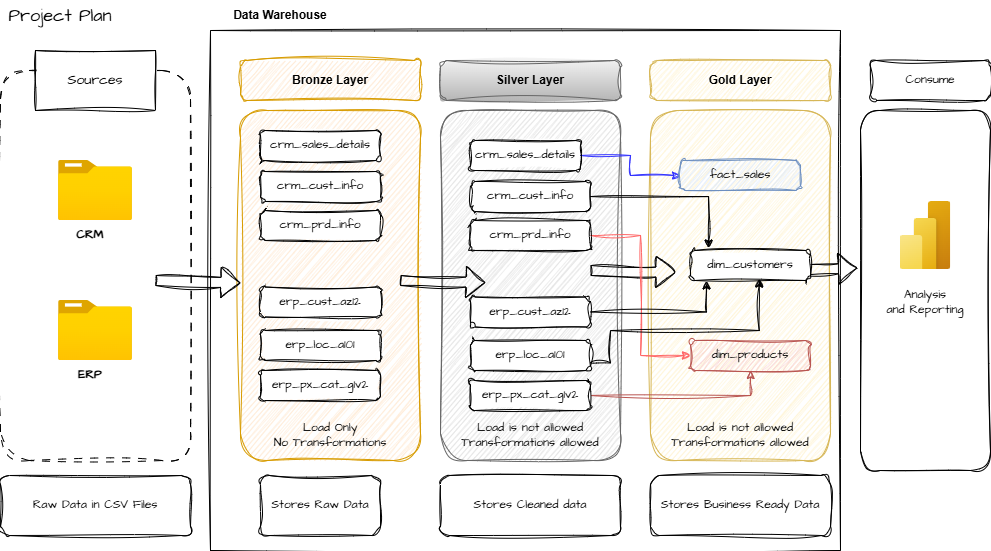

The diagram above was exported from draw.io. Its source (the exported page's mxGraphModel, read from the mxfile embedded in the PNG):
<mxGraphModel dx="1235" dy="709" grid="1" gridSize="10" guides="1" tooltips="1" connect="1" arrows="1" fold="1" page="1" pageScale="1" pageWidth="827" pageHeight="1169" math="0" shadow="0">
  <root>
    <mxCell id="0" />
    <mxCell id="1" parent="0" />
    <mxCell id="SLSMxeglmyvdb598VG5i-36" value="" style="rounded=0;whiteSpace=wrap;html=1;sketch=1;hachureGap=4;jiggle=2;curveFitting=1;fontFamily=Architects Daughter;fontSource=https%3A%2F%2Ffonts.googleapis.com%2Fcss%3Ffamily%3DArchitects%2BDaughter;fillColor=none;" vertex="1" parent="1">
      <mxGeometry x="250" y="80" width="630" height="520" as="geometry" />
    </mxCell>
    <mxCell id="SLSMxeglmyvdb598VG5i-1" value="&lt;font style=&quot;font-size: 18px;&quot;&gt;Project Plan&lt;/font&gt;" style="text;html=1;align=center;verticalAlign=middle;whiteSpace=wrap;rounded=0;fontFamily=Architects Daughter;fontSource=https%3A%2F%2Ffonts.googleapis.com%2Fcss%3Ffamily%3DArchitects%2BDaughter;" vertex="1" parent="1">
      <mxGeometry x="40" y="50" width="120" height="30" as="geometry" />
    </mxCell>
    <mxCell id="SLSMxeglmyvdb598VG5i-2" value="" style="rounded=1;whiteSpace=wrap;html=1;sketch=1;hachureGap=4;jiggle=2;curveFitting=1;fontFamily=Architects Daughter;fontSource=https%3A%2F%2Ffonts.googleapis.com%2Fcss%3Ffamily%3DArchitects%2BDaughter;fillColor=none;dashed=1;dashPattern=8 8;" vertex="1" parent="1">
      <mxGeometry x="40" y="120" width="190" height="390" as="geometry" />
    </mxCell>
    <mxCell id="SLSMxeglmyvdb598VG5i-3" value="&lt;font style=&quot;font-size: 14px;&quot;&gt;Sources&lt;/font&gt;" style="rounded=0;whiteSpace=wrap;html=1;sketch=1;hachureGap=4;jiggle=2;curveFitting=1;fontFamily=Architects Daughter;fontSource=https%3A%2F%2Ffonts.googleapis.com%2Fcss%3Ffamily%3DArchitects%2BDaughter;" vertex="1" parent="1">
      <mxGeometry x="75" y="100" width="120" height="60" as="geometry" />
    </mxCell>
    <mxCell id="SLSMxeglmyvdb598VG5i-4" value="" style="image;aspect=fixed;html=1;points=[];align=center;fontSize=12;image=img/lib/azure2/general/Folder_Blank.svg;sketch=1;hachureGap=4;jiggle=2;curveFitting=1;fontFamily=Architects Daughter;fontSource=https%3A%2F%2Ffonts.googleapis.com%2Fcss%3Ffamily%3DArchitects%2BDaughter;" vertex="1" parent="1">
      <mxGeometry x="98.03" y="210" width="73.93" height="60" as="geometry" />
    </mxCell>
    <mxCell id="SLSMxeglmyvdb598VG5i-5" value="" style="image;aspect=fixed;html=1;points=[];align=center;fontSize=12;image=img/lib/azure2/general/Folder_Blank.svg;sketch=1;hachureGap=4;jiggle=2;curveFitting=1;fontFamily=Architects Daughter;fontSource=https%3A%2F%2Ffonts.googleapis.com%2Fcss%3Ffamily%3DArchitects%2BDaughter;" vertex="1" parent="1">
      <mxGeometry x="98.03" y="350" width="73.93" height="60" as="geometry" />
    </mxCell>
    <mxCell id="SLSMxeglmyvdb598VG5i-6" value="&lt;b&gt;CRM&lt;span style=&quot;color: rgba(0, 0, 0, 0); font-family: monospace; font-size: 0px; text-align: start; text-wrap-mode: nowrap;&quot;&gt;%3CmxGraphModel%3E%3Croot%3E%3CmxCell%20id%3D%220%22%2F%3E%3CmxCell%20id%3D%221%22%20parent%3D%220%22%2F%3E%3CmxCell%20id%3D%222%22%20value%3D%22%22%20style%3D%22image%3Baspect%3Dfixed%3Bhtml%3D1%3Bpoints%3D%5B%5D%3Balign%3Dcenter%3BfontSize%3D12%3Bimage%3Dimg%2Flib%2Fazure2%2Fgeneral%2FFolder_Blank.svg%3Bsketch%3D1%3BhachureGap%3D4%3Bjiggle%3D2%3BcurveFitting%3D1%3BfontFamily%3DArchitects%20Daughter%3BfontSource%3Dhttps%253A%252F%252Ffonts.googleapis.com%252Fcss%253Ffamily%253DArchitects%252BDaughter%3B%22%20vertex%3D%221%22%20parent%3D%221%22%3E%3CmxGeometry%20x%3D%2298.03%22%20y%3D%22210%22%20width%3D%2273.93%22%20height%3D%2260%22%20as%3D%22geometry%22%2F%3E%3C%2FmxCell%3E%3C%2Froot%3E%3C%2FmxGraphModel%3E&lt;/span&gt;&lt;/b&gt;" style="text;html=1;align=center;verticalAlign=middle;whiteSpace=wrap;rounded=0;fontFamily=Architects Daughter;fontSource=https%3A%2F%2Ffonts.googleapis.com%2Fcss%3Ffamily%3DArchitects%2BDaughter;" vertex="1" parent="1">
      <mxGeometry x="100" y="270" width="60" height="30" as="geometry" />
    </mxCell>
    <mxCell id="SLSMxeglmyvdb598VG5i-7" value="&lt;b&gt;ERP&lt;/b&gt;" style="text;html=1;align=center;verticalAlign=middle;whiteSpace=wrap;rounded=0;fontFamily=Architects Daughter;fontSource=https%3A%2F%2Ffonts.googleapis.com%2Fcss%3Ffamily%3DArchitects%2BDaughter;" vertex="1" parent="1">
      <mxGeometry x="100" y="410" width="60" height="30" as="geometry" />
    </mxCell>
    <mxCell id="SLSMxeglmyvdb598VG5i-8" value="" style="rounded=1;whiteSpace=wrap;html=1;sketch=1;hachureGap=4;jiggle=2;curveFitting=1;fontFamily=Architects Daughter;fontSource=https%3A%2F%2Ffonts.googleapis.com%2Fcss%3Ffamily%3DArchitects%2BDaughter;fillColor=#ffe6cc;strokeColor=#D79B00;" vertex="1" parent="1">
      <mxGeometry x="280" y="160" width="180" height="350" as="geometry" />
    </mxCell>
    <mxCell id="SLSMxeglmyvdb598VG5i-9" value="&lt;font face=&quot;Helvetica&quot;&gt;&lt;b&gt;Bronze Layer&lt;/b&gt;&lt;/font&gt;" style="rounded=1;whiteSpace=wrap;html=1;sketch=1;hachureGap=4;jiggle=2;curveFitting=1;fontFamily=Architects Daughter;fontSource=https%3A%2F%2Ffonts.googleapis.com%2Fcss%3Ffamily%3DArchitects%2BDaughter;fillColor=#ffe6cc;strokeColor=#D79B00;" vertex="1" parent="1">
      <mxGeometry x="280" y="110" width="180" height="40" as="geometry" />
    </mxCell>
    <mxCell id="SLSMxeglmyvdb598VG5i-13" value="" style="rounded=1;whiteSpace=wrap;html=1;sketch=1;hachureGap=4;jiggle=2;curveFitting=1;fontFamily=Architects Daughter;fontSource=https%3A%2F%2Ffonts.googleapis.com%2Fcss%3Ffamily%3DArchitects%2BDaughter;fillColor=#DDDDDD;strokeColor=#666666;fontColor=#333333;" vertex="1" parent="1">
      <mxGeometry x="480" y="160" width="180" height="350" as="geometry" />
    </mxCell>
    <mxCell id="SLSMxeglmyvdb598VG5i-14" value="&lt;font face=&quot;Helvetica&quot;&gt;&lt;b&gt;Silver Layer&lt;/b&gt;&lt;/font&gt;" style="rounded=1;whiteSpace=wrap;html=1;sketch=1;hachureGap=4;jiggle=2;curveFitting=1;fontFamily=Architects Daughter;fontSource=https%3A%2F%2Ffonts.googleapis.com%2Fcss%3Ffamily%3DArchitects%2BDaughter;fillColor=#f5f5f5;strokeColor=#666666;gradientColor=#b3b3b3;" vertex="1" parent="1">
      <mxGeometry x="480" y="110" width="180" height="40" as="geometry" />
    </mxCell>
    <mxCell id="SLSMxeglmyvdb598VG5i-15" value="" style="rounded=1;whiteSpace=wrap;html=1;sketch=1;hachureGap=4;jiggle=2;curveFitting=1;fontFamily=Architects Daughter;fontSource=https%3A%2F%2Ffonts.googleapis.com%2Fcss%3Ffamily%3DArchitects%2BDaughter;fillColor=#fff2cc;strokeColor=#d6b656;" vertex="1" parent="1">
      <mxGeometry x="690" y="160" width="180" height="350" as="geometry" />
    </mxCell>
    <mxCell id="SLSMxeglmyvdb598VG5i-16" value="&lt;font face=&quot;Helvetica&quot;&gt;&lt;b&gt;Gold Layer&lt;/b&gt;&lt;/font&gt;" style="rounded=1;whiteSpace=wrap;html=1;sketch=1;hachureGap=4;jiggle=2;curveFitting=1;fontFamily=Architects Daughter;fontSource=https%3A%2F%2Ffonts.googleapis.com%2Fcss%3Ffamily%3DArchitects%2BDaughter;fillColor=#fff2cc;strokeColor=#d6b656;" vertex="1" parent="1">
      <mxGeometry x="690" y="110" width="180" height="40" as="geometry" />
    </mxCell>
    <mxCell id="SLSMxeglmyvdb598VG5i-17" value="" style="shape=flexArrow;endArrow=classic;html=1;rounded=0;sketch=1;hachureGap=4;jiggle=2;curveFitting=1;fontFamily=Architects Daughter;fontSource=https%3A%2F%2Ffonts.googleapis.com%2Fcss%3Ffamily%3DArchitects%2BDaughter;" edge="1" parent="1" target="SLSMxeglmyvdb598VG5i-8">
      <mxGeometry width="50" height="50" relative="1" as="geometry">
        <mxPoint x="195" y="330" as="sourcePoint" />
        <mxPoint x="245" y="280" as="targetPoint" />
      </mxGeometry>
    </mxCell>
    <mxCell id="SLSMxeglmyvdb598VG5i-20" value="Stores Raw Data" style="rounded=1;whiteSpace=wrap;html=1;sketch=1;hachureGap=4;jiggle=2;curveFitting=1;fontFamily=Architects Daughter;fontSource=https%3A%2F%2Ffonts.googleapis.com%2Fcss%3Ffamily%3DArchitects%2BDaughter;" vertex="1" parent="1">
      <mxGeometry x="300" y="525" width="120" height="60" as="geometry" />
    </mxCell>
    <mxCell id="SLSMxeglmyvdb598VG5i-21" value="Stores Cleaned data" style="rounded=1;whiteSpace=wrap;html=1;sketch=1;hachureGap=4;jiggle=2;curveFitting=1;fontFamily=Architects Daughter;fontSource=https%3A%2F%2Ffonts.googleapis.com%2Fcss%3Ffamily%3DArchitects%2BDaughter;" vertex="1" parent="1">
      <mxGeometry x="480" y="525" width="180" height="60" as="geometry" />
    </mxCell>
    <mxCell id="SLSMxeglmyvdb598VG5i-22" value="Stores Business Ready Data" style="rounded=1;whiteSpace=wrap;html=1;sketch=1;hachureGap=4;jiggle=2;curveFitting=1;fontFamily=Architects Daughter;fontSource=https%3A%2F%2Ffonts.googleapis.com%2Fcss%3Ffamily%3DArchitects%2BDaughter;" vertex="1" parent="1">
      <mxGeometry x="690" y="525" width="180" height="60" as="geometry" />
    </mxCell>
    <mxCell id="SLSMxeglmyvdb598VG5i-23" value="Raw Data in CSV Files" style="rounded=1;whiteSpace=wrap;html=1;sketch=1;hachureGap=4;jiggle=2;curveFitting=1;fontFamily=Architects Daughter;fontSource=https%3A%2F%2Ffonts.googleapis.com%2Fcss%3Ffamily%3DArchitects%2BDaughter;" vertex="1" parent="1">
      <mxGeometry x="40" y="525" width="190" height="60" as="geometry" />
    </mxCell>
    <mxCell id="SLSMxeglmyvdb598VG5i-24" value="&lt;div&gt;Load Only&lt;/div&gt;No Transformations" style="text;html=1;align=center;verticalAlign=middle;whiteSpace=wrap;rounded=0;fontFamily=Architects Daughter;fontSource=https%3A%2F%2Ffonts.googleapis.com%2Fcss%3Ffamily%3DArchitects%2BDaughter;" vertex="1" parent="1">
      <mxGeometry x="300" y="470" width="140" height="30" as="geometry" />
    </mxCell>
    <mxCell id="SLSMxeglmyvdb598VG5i-25" value="&lt;div&gt;Load is not allowed&lt;/div&gt;Transformations allowed" style="text;html=1;align=center;verticalAlign=middle;whiteSpace=wrap;rounded=0;fontFamily=Architects Daughter;fontSource=https%3A%2F%2Ffonts.googleapis.com%2Fcss%3Ffamily%3DArchitects%2BDaughter;" vertex="1" parent="1">
      <mxGeometry x="500" y="470" width="140" height="30" as="geometry" />
    </mxCell>
    <mxCell id="SLSMxeglmyvdb598VG5i-27" value="" style="rounded=1;whiteSpace=wrap;html=1;sketch=1;hachureGap=4;jiggle=2;curveFitting=1;fontFamily=Architects Daughter;fontSource=https%3A%2F%2Ffonts.googleapis.com%2Fcss%3Ffamily%3DArchitects%2BDaughter;fillColor=none;" vertex="1" parent="1">
      <mxGeometry x="900" y="160" width="130" height="360" as="geometry" />
    </mxCell>
    <mxCell id="SLSMxeglmyvdb598VG5i-30" value="Consume" style="rounded=1;whiteSpace=wrap;html=1;sketch=1;hachureGap=4;jiggle=2;curveFitting=1;fontFamily=Architects Daughter;fontSource=https%3A%2F%2Ffonts.googleapis.com%2Fcss%3Ffamily%3DArchitects%2BDaughter;" vertex="1" parent="1">
      <mxGeometry x="910" y="110" width="120" height="40" as="geometry" />
    </mxCell>
    <mxCell id="SLSMxeglmyvdb598VG5i-19" value="" style="shape=flexArrow;endArrow=classic;html=1;rounded=0;sketch=1;hachureGap=4;jiggle=2;curveFitting=1;fontFamily=Architects Daughter;fontSource=https%3A%2F%2Ffonts.googleapis.com%2Fcss%3Ffamily%3DArchitects%2BDaughter;" edge="1" parent="1">
      <mxGeometry width="50" height="50" relative="1" as="geometry">
        <mxPoint x="630" y="320" as="sourcePoint" />
        <mxPoint x="715" y="322" as="targetPoint" />
      </mxGeometry>
    </mxCell>
    <mxCell id="SLSMxeglmyvdb598VG5i-26" value="" style="shape=flexArrow;endArrow=classic;html=1;rounded=0;sketch=1;hachureGap=4;jiggle=2;curveFitting=1;fontFamily=Architects Daughter;fontSource=https%3A%2F%2Ffonts.googleapis.com%2Fcss%3Ffamily%3DArchitects%2BDaughter;entryX=-0.021;entryY=0.437;entryDx=0;entryDy=0;entryPerimeter=0;fillColor=none;" edge="1" parent="1" target="SLSMxeglmyvdb598VG5i-27">
      <mxGeometry width="50" height="50" relative="1" as="geometry">
        <mxPoint x="840" y="320" as="sourcePoint" />
        <mxPoint x="925" y="322" as="targetPoint" />
      </mxGeometry>
    </mxCell>
    <mxCell id="SLSMxeglmyvdb598VG5i-18" value="" style="shape=flexArrow;endArrow=classic;html=1;rounded=0;sketch=1;hachureGap=4;jiggle=2;curveFitting=1;fontFamily=Architects Daughter;fontSource=https%3A%2F%2Ffonts.googleapis.com%2Fcss%3Ffamily%3DArchitects%2BDaughter;" edge="1" parent="1">
      <mxGeometry width="50" height="50" relative="1" as="geometry">
        <mxPoint x="440" y="330" as="sourcePoint" />
        <mxPoint x="525" y="332" as="targetPoint" />
      </mxGeometry>
    </mxCell>
    <mxCell id="SLSMxeglmyvdb598VG5i-31" value="&lt;div&gt;Load is not allowed&lt;/div&gt;Transformations allowed" style="text;html=1;align=center;verticalAlign=middle;whiteSpace=wrap;rounded=0;fontFamily=Architects Daughter;fontSource=https%3A%2F%2Ffonts.googleapis.com%2Fcss%3Ffamily%3DArchitects%2BDaughter;" vertex="1" parent="1">
      <mxGeometry x="710" y="470" width="140" height="30" as="geometry" />
    </mxCell>
    <mxCell id="SLSMxeglmyvdb598VG5i-32" value="" style="image;aspect=fixed;html=1;points=[];align=center;fontSize=12;image=img/lib/azure2/power_platform/PowerBI.svg;sketch=1;hachureGap=4;jiggle=2;curveFitting=1;fontFamily=Architects Daughter;fontSource=https%3A%2F%2Ffonts.googleapis.com%2Fcss%3Ffamily%3DArchitects%2BDaughter;" vertex="1" parent="1">
      <mxGeometry x="939.5" y="251" width="51" height="68" as="geometry" />
    </mxCell>
    <mxCell id="SLSMxeglmyvdb598VG5i-33" value="Analysis&lt;div&gt;and Reporting&lt;/div&gt;" style="text;html=1;align=center;verticalAlign=middle;whiteSpace=wrap;rounded=0;fontFamily=Architects Daughter;fontSource=https%3A%2F%2Ffonts.googleapis.com%2Fcss%3Ffamily%3DArchitects%2BDaughter;" vertex="1" parent="1">
      <mxGeometry x="925" y="319" width="80" height="65" as="geometry" />
    </mxCell>
    <mxCell id="SLSMxeglmyvdb598VG5i-37" value="&lt;b&gt;&lt;font face=&quot;Helvetica&quot;&gt;Data Warehouse&lt;/font&gt;&lt;/b&gt;" style="text;html=1;align=center;verticalAlign=middle;whiteSpace=wrap;rounded=0;fontFamily=Architects Daughter;fontSource=https%3A%2F%2Ffonts.googleapis.com%2Fcss%3Ffamily%3DArchitects%2BDaughter;" vertex="1" parent="1">
      <mxGeometry x="200" y="50" width="240" height="30" as="geometry" />
    </mxCell>
    <mxCell id="SLSMxeglmyvdb598VG5i-38" value="crm_sales_details" style="rounded=1;whiteSpace=wrap;html=1;sketch=1;hachureGap=4;jiggle=2;curveFitting=1;fontFamily=Architects Daughter;fontSource=https%3A%2F%2Ffonts.googleapis.com%2Fcss%3Ffamily%3DArchitects%2BDaughter;" vertex="1" parent="1">
      <mxGeometry x="300" y="180" width="120" height="30" as="geometry" />
    </mxCell>
    <mxCell id="SLSMxeglmyvdb598VG5i-39" value="crm&lt;span style=&quot;color: rgba(0, 0, 0, 0); font-family: monospace; font-size: 0px; text-align: start; text-wrap-mode: nowrap;&quot;&gt;%3CmxGraphModel%3E%3Croot%3E%3CmxCell%20id%3D%220%22%2F%3E%3CmxCell%20id%3D%221%22%20parent%3D%220%22%2F%3E%3CmxCell%20id%3D%222%22%20value%3D%22crm_sales_details%22%20style%3D%22rounded%3D1%3BwhiteSpace%3Dwrap%3Bhtml%3D1%3Bsketch%3D1%3BhachureGap%3D4%3Bjiggle%3D2%3BcurveFitting%3D1%3BfontFamily%3DArchitects%20Daughter%3BfontSource%3Dhttps%253A%252F%252Ffonts.googleapis.com%252Fcss%253Ffamily%253DArchitects%252BDaughter%3B%22%20vertex%3D%221%22%20parent%3D%221%22%3E%3CmxGeometry%20x%3D%22300%22%20y%3D%22200%22%20width%3D%22120%22%20height%3D%2230%22%20as%3D%22geometry%22%2F%3E%3C%2FmxCell%3E%3C%2Froot%3E%3C%2FmxGraphModel%3E&lt;/span&gt;_cust_info" style="rounded=1;whiteSpace=wrap;html=1;sketch=1;hachureGap=4;jiggle=2;curveFitting=1;fontFamily=Architects Daughter;fontSource=https%3A%2F%2Ffonts.googleapis.com%2Fcss%3Ffamily%3DArchitects%2BDaughter;" vertex="1" parent="1">
      <mxGeometry x="300" y="221" width="120" height="30" as="geometry" />
    </mxCell>
    <mxCell id="SLSMxeglmyvdb598VG5i-40" value="crm_prd_info" style="rounded=1;whiteSpace=wrap;html=1;sketch=1;hachureGap=4;jiggle=2;curveFitting=1;fontFamily=Architects Daughter;fontSource=https%3A%2F%2Ffonts.googleapis.com%2Fcss%3Ffamily%3DArchitects%2BDaughter;" vertex="1" parent="1">
      <mxGeometry x="300" y="260" width="120" height="30" as="geometry" />
    </mxCell>
    <mxCell id="SLSMxeglmyvdb598VG5i-41" value="erp_cust_az12" style="rounded=1;whiteSpace=wrap;html=1;sketch=1;hachureGap=4;jiggle=2;curveFitting=1;fontFamily=Architects Daughter;fontSource=https%3A%2F%2Ffonts.googleapis.com%2Fcss%3Ffamily%3DArchitects%2BDaughter;" vertex="1" parent="1">
      <mxGeometry x="300" y="336.5" width="120" height="30" as="geometry" />
    </mxCell>
    <mxCell id="SLSMxeglmyvdb598VG5i-42" value="erp_loc_a101" style="rounded=1;whiteSpace=wrap;html=1;sketch=1;hachureGap=4;jiggle=2;curveFitting=1;fontFamily=Architects Daughter;fontSource=https%3A%2F%2Ffonts.googleapis.com%2Fcss%3Ffamily%3DArchitects%2BDaughter;" vertex="1" parent="1">
      <mxGeometry x="300" y="380" width="120" height="30" as="geometry" />
    </mxCell>
    <mxCell id="SLSMxeglmyvdb598VG5i-43" value="erp_px_cat_g1v2" style="rounded=1;whiteSpace=wrap;html=1;sketch=1;hachureGap=4;jiggle=2;curveFitting=1;fontFamily=Architects Daughter;fontSource=https%3A%2F%2Ffonts.googleapis.com%2Fcss%3Ffamily%3DArchitects%2BDaughter;" vertex="1" parent="1">
      <mxGeometry x="300" y="420" width="120" height="30" as="geometry" />
    </mxCell>
    <mxCell id="SLSMxeglmyvdb598VG5i-54" value="" style="edgeStyle=orthogonalEdgeStyle;rounded=0;sketch=1;hachureGap=4;jiggle=2;curveFitting=1;orthogonalLoop=1;jettySize=auto;html=1;fontFamily=Architects Daughter;fontSource=https%3A%2F%2Ffonts.googleapis.com%2Fcss%3Ffamily%3DArchitects%2BDaughter;strokeColor=#3333FF;" edge="1" parent="1" source="SLSMxeglmyvdb598VG5i-45" target="SLSMxeglmyvdb598VG5i-51">
      <mxGeometry relative="1" as="geometry" />
    </mxCell>
    <mxCell id="SLSMxeglmyvdb598VG5i-45" value="crm_sales_details" style="rounded=1;whiteSpace=wrap;html=1;sketch=1;hachureGap=4;jiggle=2;curveFitting=1;fontFamily=Architects Daughter;fontSource=https%3A%2F%2Ffonts.googleapis.com%2Fcss%3Ffamily%3DArchitects%2BDaughter;" vertex="1" parent="1">
      <mxGeometry x="510" y="190" width="110" height="30" as="geometry" />
    </mxCell>
    <mxCell id="SLSMxeglmyvdb598VG5i-46" value="crm&lt;span style=&quot;color: rgba(0, 0, 0, 0); font-family: monospace; font-size: 0px; text-align: start; text-wrap-mode: nowrap;&quot;&gt;%3CmxGraphModel%3E%3Croot%3E%3CmxCell%20id%3D%220%22%2F%3E%3CmxCell%20id%3D%221%22%20parent%3D%220%22%2F%3E%3CmxCell%20id%3D%222%22%20value%3D%22crm_sales_details%22%20style%3D%22rounded%3D1%3BwhiteSpace%3Dwrap%3Bhtml%3D1%3Bsketch%3D1%3BhachureGap%3D4%3Bjiggle%3D2%3BcurveFitting%3D1%3BfontFamily%3DArchitects%20Daughter%3BfontSource%3Dhttps%253A%252F%252Ffonts.googleapis.com%252Fcss%253Ffamily%253DArchitects%252BDaughter%3B%22%20vertex%3D%221%22%20parent%3D%221%22%3E%3CmxGeometry%20x%3D%22300%22%20y%3D%22200%22%20width%3D%22120%22%20height%3D%2230%22%20as%3D%22geometry%22%2F%3E%3C%2FmxCell%3E%3C%2Froot%3E%3C%2FmxGraphModel%3E&lt;/span&gt;_cust_info" style="rounded=1;whiteSpace=wrap;html=1;sketch=1;hachureGap=4;jiggle=2;curveFitting=1;fontFamily=Architects Daughter;fontSource=https%3A%2F%2Ffonts.googleapis.com%2Fcss%3Ffamily%3DArchitects%2BDaughter;" vertex="1" parent="1">
      <mxGeometry x="510" y="231" width="120" height="30" as="geometry" />
    </mxCell>
    <mxCell id="SLSMxeglmyvdb598VG5i-58" value="" style="edgeStyle=orthogonalEdgeStyle;rounded=0;sketch=1;hachureGap=4;jiggle=2;curveFitting=1;orthogonalLoop=1;jettySize=auto;html=1;fontFamily=Architects Daughter;fontSource=https%3A%2F%2Ffonts.googleapis.com%2Fcss%3Ffamily%3DArchitects%2BDaughter;entryX=0;entryY=0.5;entryDx=0;entryDy=0;strokeColor=#FF6666;" edge="1" parent="1" source="SLSMxeglmyvdb598VG5i-47" target="SLSMxeglmyvdb598VG5i-53">
      <mxGeometry relative="1" as="geometry" />
    </mxCell>
    <mxCell id="SLSMxeglmyvdb598VG5i-47" value="crm_prd_info" style="rounded=1;whiteSpace=wrap;html=1;sketch=1;hachureGap=4;jiggle=2;curveFitting=1;fontFamily=Architects Daughter;fontSource=https%3A%2F%2Ffonts.googleapis.com%2Fcss%3Ffamily%3DArchitects%2BDaughter;" vertex="1" parent="1">
      <mxGeometry x="510" y="270" width="120" height="30" as="geometry" />
    </mxCell>
    <mxCell id="SLSMxeglmyvdb598VG5i-48" value="erp_cust_az12" style="rounded=1;whiteSpace=wrap;html=1;sketch=1;hachureGap=4;jiggle=2;curveFitting=1;fontFamily=Architects Daughter;fontSource=https%3A%2F%2Ffonts.googleapis.com%2Fcss%3Ffamily%3DArchitects%2BDaughter;" vertex="1" parent="1">
      <mxGeometry x="510" y="346.5" width="120" height="30" as="geometry" />
    </mxCell>
    <mxCell id="SLSMxeglmyvdb598VG5i-49" value="erp_loc_a101" style="rounded=1;whiteSpace=wrap;html=1;sketch=1;hachureGap=4;jiggle=2;curveFitting=1;fontFamily=Architects Daughter;fontSource=https%3A%2F%2Ffonts.googleapis.com%2Fcss%3Ffamily%3DArchitects%2BDaughter;" vertex="1" parent="1">
      <mxGeometry x="510" y="390" width="120" height="30" as="geometry" />
    </mxCell>
    <mxCell id="SLSMxeglmyvdb598VG5i-59" value="" style="edgeStyle=orthogonalEdgeStyle;rounded=0;sketch=1;hachureGap=4;jiggle=2;curveFitting=1;orthogonalLoop=1;jettySize=auto;html=1;fontFamily=Architects Daughter;fontSource=https%3A%2F%2Ffonts.googleapis.com%2Fcss%3Ffamily%3DArchitects%2BDaughter;fillColor=#f8cecc;strokeColor=#b85450;" edge="1" parent="1" source="SLSMxeglmyvdb598VG5i-50" target="SLSMxeglmyvdb598VG5i-53">
      <mxGeometry relative="1" as="geometry" />
    </mxCell>
    <mxCell id="SLSMxeglmyvdb598VG5i-50" value="erp_px_cat_g1v2" style="rounded=1;whiteSpace=wrap;html=1;sketch=1;hachureGap=4;jiggle=2;curveFitting=1;fontFamily=Architects Daughter;fontSource=https%3A%2F%2Ffonts.googleapis.com%2Fcss%3Ffamily%3DArchitects%2BDaughter;" vertex="1" parent="1">
      <mxGeometry x="510" y="430" width="120" height="30" as="geometry" />
    </mxCell>
    <mxCell id="SLSMxeglmyvdb598VG5i-51" value="fact_sales" style="rounded=1;whiteSpace=wrap;html=1;sketch=1;hachureGap=4;jiggle=2;curveFitting=1;fontFamily=Architects Daughter;fontSource=https%3A%2F%2Ffonts.googleapis.com%2Fcss%3Ffamily%3DArchitects%2BDaughter;fillColor=#dae8fc;strokeColor=#6c8ebf;" vertex="1" parent="1">
      <mxGeometry x="720" y="210" width="120" height="30" as="geometry" />
    </mxCell>
    <mxCell id="SLSMxeglmyvdb598VG5i-52" value="dim_customers" style="rounded=1;whiteSpace=wrap;html=1;sketch=1;hachureGap=4;jiggle=2;curveFitting=1;fontFamily=Architects Daughter;fontSource=https%3A%2F%2Ffonts.googleapis.com%2Fcss%3Ffamily%3DArchitects%2BDaughter;" vertex="1" parent="1">
      <mxGeometry x="730" y="300" width="120" height="30" as="geometry" />
    </mxCell>
    <mxCell id="SLSMxeglmyvdb598VG5i-53" value="dim_products" style="rounded=1;whiteSpace=wrap;html=1;sketch=1;hachureGap=4;jiggle=2;curveFitting=1;fontFamily=Architects Daughter;fontSource=https%3A%2F%2Ffonts.googleapis.com%2Fcss%3Ffamily%3DArchitects%2BDaughter;fillColor=#f8cecc;strokeColor=#b85450;" vertex="1" parent="1">
      <mxGeometry x="730" y="390" width="120" height="30" as="geometry" />
    </mxCell>
    <mxCell id="SLSMxeglmyvdb598VG5i-55" style="edgeStyle=orthogonalEdgeStyle;rounded=0;sketch=1;hachureGap=4;jiggle=2;curveFitting=1;orthogonalLoop=1;jettySize=auto;html=1;entryX=0.15;entryY=-0.084;entryDx=0;entryDy=0;entryPerimeter=0;fontFamily=Architects Daughter;fontSource=https%3A%2F%2Ffonts.googleapis.com%2Fcss%3Ffamily%3DArchitects%2BDaughter;" edge="1" parent="1" source="SLSMxeglmyvdb598VG5i-46" target="SLSMxeglmyvdb598VG5i-52">
      <mxGeometry relative="1" as="geometry" />
    </mxCell>
    <mxCell id="SLSMxeglmyvdb598VG5i-56" style="edgeStyle=orthogonalEdgeStyle;rounded=0;sketch=1;hachureGap=4;jiggle=2;curveFitting=1;orthogonalLoop=1;jettySize=auto;html=1;entryX=0.134;entryY=1.014;entryDx=0;entryDy=0;entryPerimeter=0;fontFamily=Architects Daughter;fontSource=https%3A%2F%2Ffonts.googleapis.com%2Fcss%3Ffamily%3DArchitects%2BDaughter;" edge="1" parent="1" source="SLSMxeglmyvdb598VG5i-48" target="SLSMxeglmyvdb598VG5i-52">
      <mxGeometry relative="1" as="geometry" />
    </mxCell>
    <mxCell id="SLSMxeglmyvdb598VG5i-57" style="edgeStyle=orthogonalEdgeStyle;rounded=0;sketch=1;hachureGap=4;jiggle=2;curveFitting=1;orthogonalLoop=1;jettySize=auto;html=1;entryX=0.573;entryY=0.951;entryDx=0;entryDy=0;entryPerimeter=0;fontFamily=Architects Daughter;fontSource=https%3A%2F%2Ffonts.googleapis.com%2Fcss%3Ffamily%3DArchitects%2BDaughter;exitX=1;exitY=0.75;exitDx=0;exitDy=0;" edge="1" parent="1" source="SLSMxeglmyvdb598VG5i-49" target="SLSMxeglmyvdb598VG5i-52">
      <mxGeometry relative="1" as="geometry">
        <Array as="points">
          <mxPoint x="650" y="413" />
          <mxPoint x="650" y="380" />
          <mxPoint x="799" y="380" />
        </Array>
      </mxGeometry>
    </mxCell>
  </root>
</mxGraphModel>